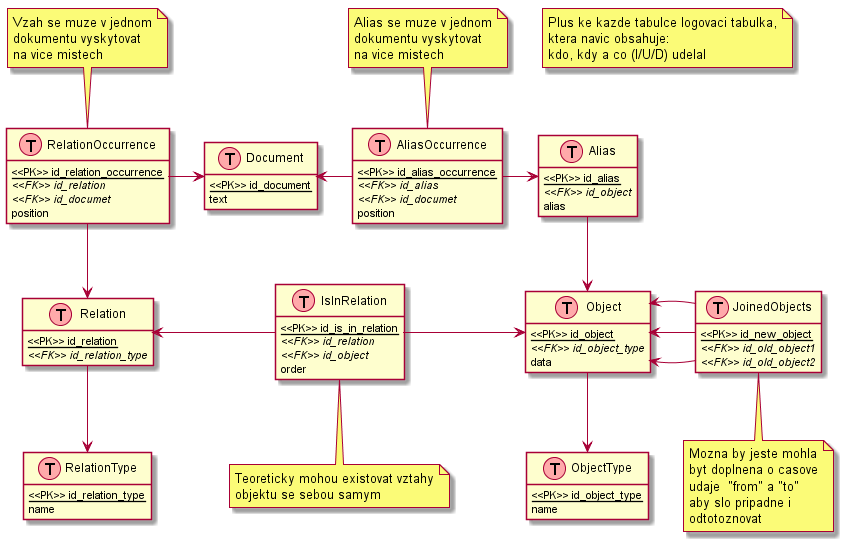

The diagram above was rendered by PlantUML. Its source (embedded in the PNG):
@startuml
hide methods
hide stereotypes

class Object << (T,#FFAAAA) >> {
	<u><<PK>> id_object</u>
	<i><<FK>> id_object_type</i>
	data
}

class ObjectType << (T,#FFAAAA) >> {
	<u><<PK>> id_object_type</u>
	name
}

class Relation << (T,#FFAAAA) >> {
	<u><<PK>> id_relation</u>
	<i><<FK>> id_relation_type</i>
}

class RelationType << (T,#FFAAAA) >> {
	<u><<PK>> id_relation_type</u>
	name
}

class IsInRelation << (T,#FFAAAA) >> {
	<u><<PK>> id_is_in_relation</u>
	<i><<FK>> id_relation</i>
	<i><<FK>> id_object</i>
	order
}

class JoinedObjects << (T,#FFAAAA) >> {
	<u><<PK>> id_new_object</u>
	<i><<FK>> id_old_object1</i>
	<i><<FK>> id_old_object2</i>
}

class Document << (T,#FFAAAA) >> {
	<u><<PK>> id_document</u>
	text
}

class RelationOccurrence << (T,#FFAAAA) >> {
	<u><<PK>> id_relation_occurrence</u>
	<i><<FK>> id_relation</i>
	<i><<FK>> id_documet</i>
	position
}

class Alias << (T,#FFAAAA) >> {
	<u><<PK>> id_alias</u>
	<i><<FK>> id_object</i>
	alias
}

class AliasOccurrence << (T,#FFAAAA) >> {
	<u><<PK>> id_alias_occurrence</u>
	<i><<FK>> id_alias</i>
	<i><<FK>> id_documet</i>
	position
}

Document <- AliasOccurrence
AliasOccurrence -> Alias
Alias --> Object
Object <- JoinedObjects
Object <- JoinedObjects
Object <- JoinedObjects
Object --> ObjectType
RelationOccurrence -> Document
RelationOccurrence --> Relation
IsInRelation -> Object
Relation <- IsInRelation
Relation --> RelationType

note top of AliasOccurrence
	Alias se muze v jednom
	dokumentu vyskytovat
	na vice mistech
end note

note top of RelationOccurrence
	Vzah se muze v jednom
	dokumentu vyskytovat
	na vice mistech
end note

note bottom of IsInRelation
	Teoreticky mohou existovat vztahy
	objektu se sebou samym
end note

note bottom of JoinedObjects
	Mozna by jeste mohla
	byt doplnena o casove
	udaje  "from" a "to"
	aby slo pripadne i
	odtotoznovat
end note

note as N1
	Plus ke kazde tabulce logovaci tabulka,
	ktera navic obsahuje:
	kdo, kdy a co (I/U/D) udelal
end note

@enduml